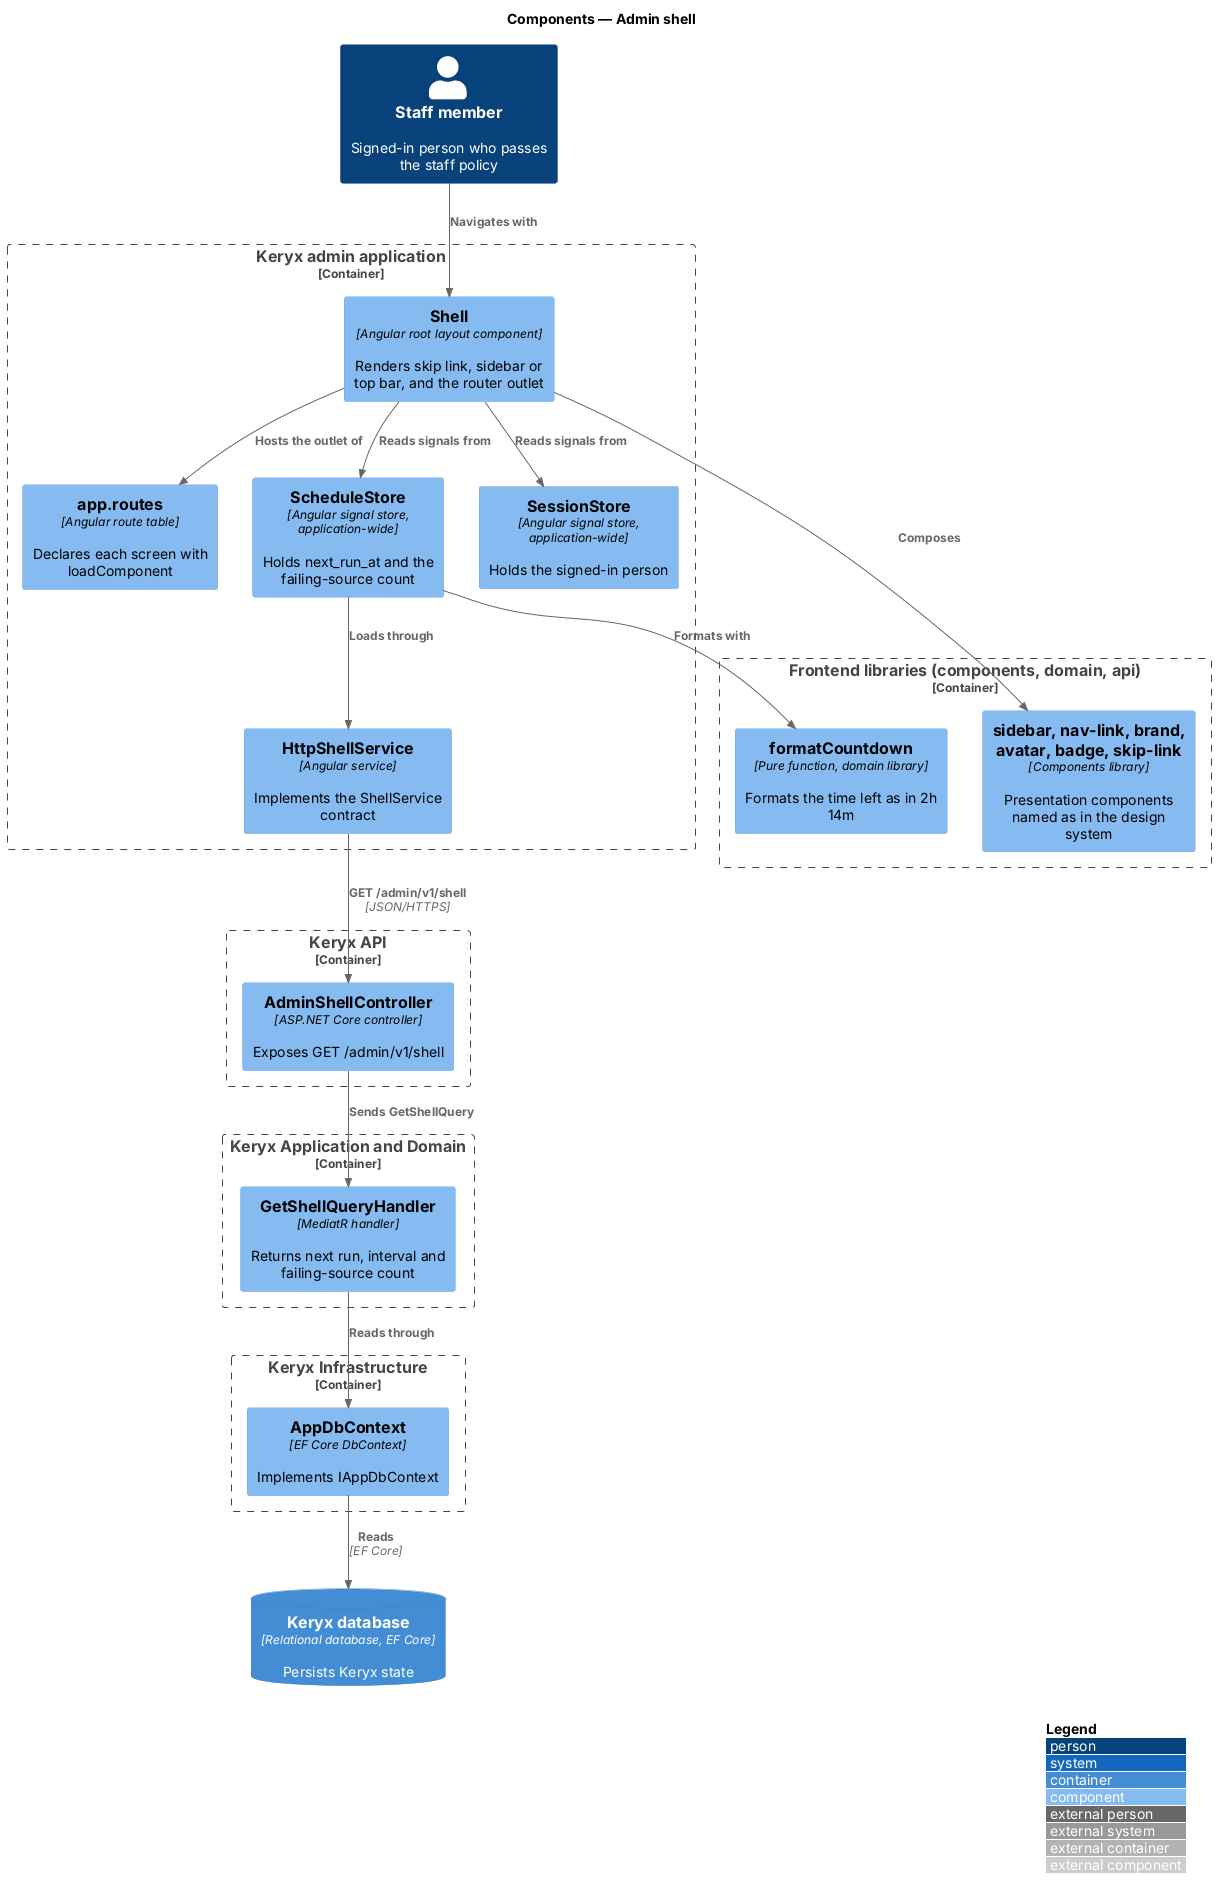

The diagram above was rendered by PlantUML. Its source (embedded in the PNG):
@startuml
!include <C4/C4_Component>
LAYOUT_WITH_LEGEND()
title Components — Admin shell

Person(staff, "Staff member", "Signed-in person who passes the staff policy")
Container_Boundary(admin_b, "Keryx admin application") {
  Component(shell, "Shell", "Angular root layout component", "Renders skip link, sidebar or top bar, and the router outlet")
  Component(routes, "app.routes", "Angular route table", "Declares each screen with loadComponent")
  Component(sched, "ScheduleStore", "Angular signal store, application-wide", "Holds next_run_at and the failing-source count")
  Component(ss, "SessionStore", "Angular signal store, application-wide", "Holds the signed-in person")
  Component(svc, "HttpShellService", "Angular service", "Implements the ShellService contract")
}
Container_Boundary(lib_b, "Frontend libraries (components, domain, api)") {
  Component(lib, "sidebar, nav-link, brand, avatar, badge, skip-link", "Components library", "Presentation components named as in the design system")
  Component(cd, "formatCountdown", "Pure function, domain library", "Formats the time left as in 2h 14m")
}
Container_Boundary(api_b, "Keryx API") {
  Component(ctrl, "AdminShellController", "ASP.NET Core controller", "Exposes GET /admin/v1/shell")
}
Container_Boundary(app_b, "Keryx Application and Domain") {
  Component(h, "GetShellQueryHandler", "MediatR handler", "Returns next run, interval and failing-source count")
}
Container_Boundary(inf_b, "Keryx Infrastructure") {
  Component(ctx, "AppDbContext", "EF Core DbContext", "Implements IAppDbContext")
}
ContainerDb(db, "Keryx database", "Relational database, EF Core", "Persists Keryx state")

Rel(staff, shell, "Navigates with")
Rel(shell, routes, "Hosts the outlet of")
Rel(shell, lib, "Composes")
Rel(shell, sched, "Reads signals from")
Rel(shell, ss, "Reads signals from")
Rel(sched, cd, "Formats with")
Rel(sched, svc, "Loads through")
Rel(svc, ctrl, "GET /admin/v1/shell", "JSON/HTTPS")
Rel(ctrl, h, "Sends GetShellQuery")
Rel(h, ctx, "Reads through")
Rel(ctx, db, "Reads", "EF Core")
@enduml